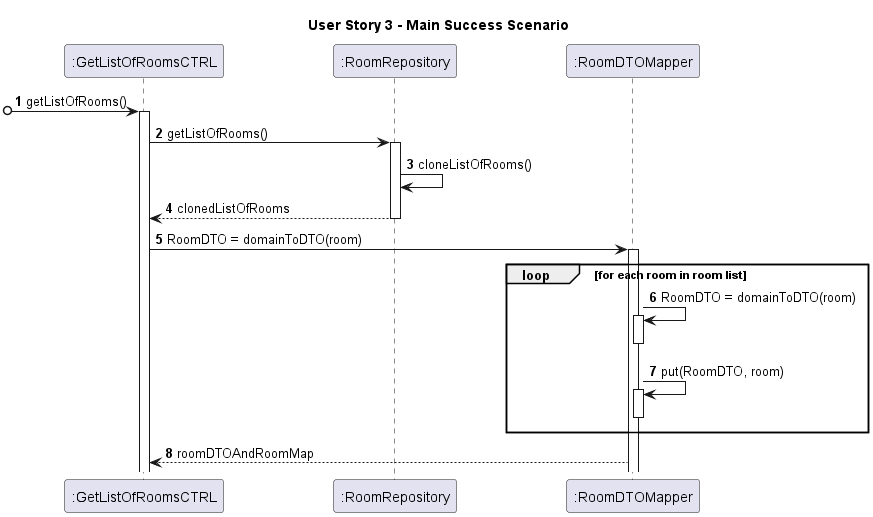

The diagram above was rendered by PlantUML. Its source (embedded in the PNG):
@startuml

skinparam ParticipantPadding 50
autonumber
title User Story 3 - Main Success Scenario

participant ":GetListOfRoomsCTRL" as C
participant ":RoomRepository" as RR
participant ":RoomDTOMapper" as RM

[o-> C : getListOfRooms()
activate C
C -> RR : getListOfRooms()
activate RR
RR -> RR : cloneListOfRooms()
RR --> C : clonedListOfRooms
deactivate RR

C -> RM : RoomDTO = domainToDTO(room)

activate RM
loop for each room in room list
RM -> RM : RoomDTO = domainToDTO(room)
activate RM
deactivate RM
RM -> RM : put(RoomDTO, room)
activate RM
deactivate RM
end loop
RM --> C : roomDTOAndRoomMap




@enduml